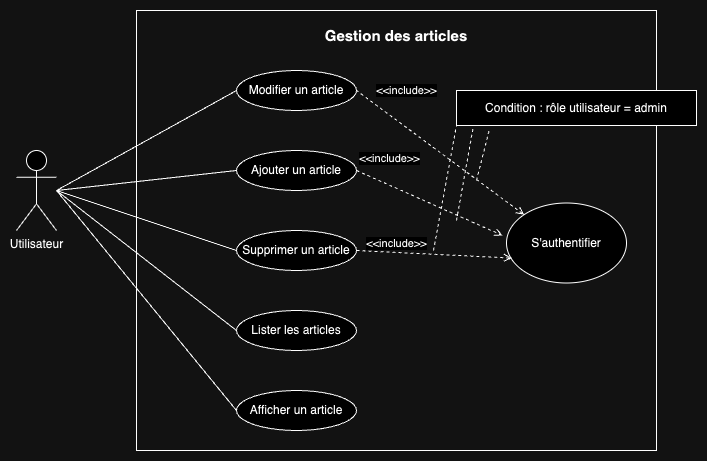

The diagram above was exported from draw.io. Its source (the exported page's mxGraphModel, read from the mxfile embedded in the PNG):
<mxGraphModel dx="1026" dy="655" grid="1" gridSize="10" guides="1" tooltips="1" connect="1" arrows="1" fold="1" page="1" pageScale="1" pageWidth="827" pageHeight="1169" math="0" shadow="0">
  <root>
    <mxCell id="0" />
    <mxCell id="1" parent="0" />
    <mxCell id="04M9GjoOqgs1rrj06-EX-6" value="" style="rounded=0;whiteSpace=wrap;html=1;fillColor=none;" parent="1" vertex="1">
      <mxGeometry x="160" y="60" width="520" height="440" as="geometry" />
    </mxCell>
    <mxCell id="04M9GjoOqgs1rrj06-EX-2" value="Utilisateur" style="shape=umlActor;verticalLabelPosition=bottom;verticalAlign=top;html=1;" parent="1" vertex="1">
      <mxGeometry x="40" y="200" width="40" height="80" as="geometry" />
    </mxCell>
    <mxCell id="04M9GjoOqgs1rrj06-EX-7" value="Modifier un article" style="ellipse;whiteSpace=wrap;html=1;" parent="1" vertex="1">
      <mxGeometry x="260" y="120" width="120" height="40" as="geometry" />
    </mxCell>
    <mxCell id="04M9GjoOqgs1rrj06-EX-8" value="Ajouter un article" style="ellipse;whiteSpace=wrap;html=1;" parent="1" vertex="1">
      <mxGeometry x="260" y="200" width="120" height="40" as="geometry" />
    </mxCell>
    <mxCell id="04M9GjoOqgs1rrj06-EX-9" value="Lister les articles" style="ellipse;whiteSpace=wrap;html=1;" parent="1" vertex="1">
      <mxGeometry x="260" y="360" width="120" height="40" as="geometry" />
    </mxCell>
    <mxCell id="04M9GjoOqgs1rrj06-EX-10" value="Supprimer un article" style="ellipse;whiteSpace=wrap;html=1;" parent="1" vertex="1">
      <mxGeometry x="260" y="280" width="120" height="40" as="geometry" />
    </mxCell>
    <mxCell id="04M9GjoOqgs1rrj06-EX-12" value="&lt;b&gt;&lt;font style=&quot;font-size: 15px;&quot;&gt;Gestion des articles&lt;/font&gt;&lt;/b&gt;" style="text;html=1;strokeColor=none;fillColor=none;align=center;verticalAlign=middle;whiteSpace=wrap;rounded=0;" parent="1" vertex="1">
      <mxGeometry x="160" y="70" width="520" height="30" as="geometry" />
    </mxCell>
    <mxCell id="04M9GjoOqgs1rrj06-EX-14" value="S'authentifier" style="ellipse;whiteSpace=wrap;html=1;" parent="1" vertex="1">
      <mxGeometry x="530" y="252.5" width="120" height="80" as="geometry" />
    </mxCell>
    <mxCell id="04M9GjoOqgs1rrj06-EX-19" value="" style="endArrow=none;html=1;rounded=0;entryX=0;entryY=0.5;entryDx=0;entryDy=0;" parent="1" target="04M9GjoOqgs1rrj06-EX-7" edge="1">
      <mxGeometry width="50" height="50" relative="1" as="geometry">
        <mxPoint x="80" y="240" as="sourcePoint" />
        <mxPoint x="390" y="240" as="targetPoint" />
      </mxGeometry>
    </mxCell>
    <mxCell id="04M9GjoOqgs1rrj06-EX-20" value="" style="endArrow=none;html=1;rounded=0;entryX=0;entryY=0.5;entryDx=0;entryDy=0;" parent="1" target="04M9GjoOqgs1rrj06-EX-8" edge="1">
      <mxGeometry width="50" height="50" relative="1" as="geometry">
        <mxPoint x="80" y="240" as="sourcePoint" />
        <mxPoint x="300" y="175" as="targetPoint" />
      </mxGeometry>
    </mxCell>
    <mxCell id="04M9GjoOqgs1rrj06-EX-21" value="" style="endArrow=none;html=1;rounded=0;entryX=0;entryY=0.5;entryDx=0;entryDy=0;" parent="1" target="04M9GjoOqgs1rrj06-EX-9" edge="1">
      <mxGeometry width="50" height="50" relative="1" as="geometry">
        <mxPoint x="80" y="240" as="sourcePoint" />
        <mxPoint x="260" y="220" as="targetPoint" />
      </mxGeometry>
    </mxCell>
    <mxCell id="04M9GjoOqgs1rrj06-EX-22" value="" style="endArrow=none;html=1;rounded=0;entryX=0;entryY=0.5;entryDx=0;entryDy=0;" parent="1" target="04M9GjoOqgs1rrj06-EX-10" edge="1">
      <mxGeometry width="50" height="50" relative="1" as="geometry">
        <mxPoint x="80" y="240" as="sourcePoint" />
        <mxPoint x="260" y="300" as="targetPoint" />
      </mxGeometry>
    </mxCell>
    <mxCell id="04M9GjoOqgs1rrj06-EX-27" value="" style="endArrow=none;dashed=1;html=1;rounded=0;entryX=1;entryY=0.5;entryDx=0;entryDy=0;exitX=0;exitY=0;exitDx=0;exitDy=0;endFill=0;startArrow=open;startFill=0;" parent="1" source="04M9GjoOqgs1rrj06-EX-14" target="04M9GjoOqgs1rrj06-EX-7" edge="1">
      <mxGeometry width="50" height="50" relative="1" as="geometry">
        <mxPoint x="390" y="270" as="sourcePoint" />
        <mxPoint x="440" y="220" as="targetPoint" />
      </mxGeometry>
    </mxCell>
    <mxCell id="04M9GjoOqgs1rrj06-EX-32" value="&amp;lt;&amp;lt;include&amp;gt;&amp;gt;" style="edgeLabel;html=1;align=center;verticalAlign=middle;resizable=0;points=[];" parent="04M9GjoOqgs1rrj06-EX-27" vertex="1" connectable="0">
      <mxGeometry x="0.4975" y="3" relative="1" as="geometry">
        <mxPoint x="9" y="-34" as="offset" />
      </mxGeometry>
    </mxCell>
    <mxCell id="04M9GjoOqgs1rrj06-EX-29" value="Condition : rôle utilisateur = admin" style="html=1;dropTarget=0;whiteSpace=wrap;" parent="1" vertex="1">
      <mxGeometry x="480" y="140" width="240" height="35" as="geometry" />
    </mxCell>
    <mxCell id="04M9GjoOqgs1rrj06-EX-33" value="" style="endArrow=open;html=1;rounded=0;exitX=1;exitY=0.5;exitDx=0;exitDy=0;entryX=-0.033;entryY=0.406;entryDx=0;entryDy=0;dashed=1;endFill=0;entryPerimeter=0;" parent="1" source="04M9GjoOqgs1rrj06-EX-8" target="04M9GjoOqgs1rrj06-EX-14" edge="1">
      <mxGeometry width="50" height="50" relative="1" as="geometry">
        <mxPoint x="370" y="350" as="sourcePoint" />
        <mxPoint x="420" y="300" as="targetPoint" />
      </mxGeometry>
    </mxCell>
    <mxCell id="04M9GjoOqgs1rrj06-EX-35" value="&amp;lt;&amp;lt;include&amp;gt;&amp;gt;" style="edgeLabel;html=1;align=center;verticalAlign=middle;resizable=0;points=[];" parent="04M9GjoOqgs1rrj06-EX-33" vertex="1" connectable="0">
      <mxGeometry x="-0.4764" y="-1" relative="1" as="geometry">
        <mxPoint x="-5" y="-30" as="offset" />
      </mxGeometry>
    </mxCell>
    <mxCell id="04M9GjoOqgs1rrj06-EX-36" value="" style="endArrow=open;html=1;rounded=0;exitX=1;exitY=0.5;exitDx=0;exitDy=0;entryX=0.046;entryY=0.689;entryDx=0;entryDy=0;dashed=1;endFill=0;entryPerimeter=0;" parent="1" source="04M9GjoOqgs1rrj06-EX-10" target="04M9GjoOqgs1rrj06-EX-14" edge="1">
      <mxGeometry width="50" height="50" relative="1" as="geometry">
        <mxPoint x="390" y="230" as="sourcePoint" />
        <mxPoint x="510" y="350" as="targetPoint" />
      </mxGeometry>
    </mxCell>
    <mxCell id="04M9GjoOqgs1rrj06-EX-37" value="&amp;lt;&amp;lt;include&amp;gt;&amp;gt;" style="edgeLabel;html=1;align=center;verticalAlign=middle;resizable=0;points=[];" parent="04M9GjoOqgs1rrj06-EX-36" vertex="1" connectable="0">
      <mxGeometry x="-0.4764" y="-1" relative="1" as="geometry">
        <mxPoint x="-1" y="-11" as="offset" />
      </mxGeometry>
    </mxCell>
    <mxCell id="DTYXwDo4Zoj7Q69UqAtB-1" value="Afficher un article" style="ellipse;whiteSpace=wrap;html=1;" parent="1" vertex="1">
      <mxGeometry x="260" y="440" width="120" height="40" as="geometry" />
    </mxCell>
    <mxCell id="DTYXwDo4Zoj7Q69UqAtB-2" value="" style="endArrow=none;dashed=1;html=1;rounded=0;entryX=0.071;entryY=1;entryDx=0;entryDy=0;entryPerimeter=0;" parent="1" target="04M9GjoOqgs1rrj06-EX-29" edge="1">
      <mxGeometry width="50" height="50" relative="1" as="geometry">
        <mxPoint x="480" y="270" as="sourcePoint" />
        <mxPoint x="590" y="120" as="targetPoint" />
      </mxGeometry>
    </mxCell>
    <mxCell id="DTYXwDo4Zoj7Q69UqAtB-3" value="" style="endArrow=none;dashed=1;html=1;rounded=0;entryX=0;entryY=1;entryDx=0;entryDy=0;" parent="1" target="04M9GjoOqgs1rrj06-EX-29" edge="1">
      <mxGeometry width="50" height="50" relative="1" as="geometry">
        <mxPoint x="457" y="300" as="sourcePoint" />
        <mxPoint x="450" y="200" as="targetPoint" />
      </mxGeometry>
    </mxCell>
    <mxCell id="DTYXwDo4Zoj7Q69UqAtB-4" value="" style="endArrow=none;dashed=1;html=1;rounded=0;entryX=0.138;entryY=1.086;entryDx=0;entryDy=0;entryPerimeter=0;" parent="1" target="04M9GjoOqgs1rrj06-EX-29" edge="1">
      <mxGeometry width="50" height="50" relative="1" as="geometry">
        <mxPoint x="500" y="230" as="sourcePoint" />
        <mxPoint x="527" y="140" as="targetPoint" />
      </mxGeometry>
    </mxCell>
    <mxCell id="DTYXwDo4Zoj7Q69UqAtB-5" value="" style="endArrow=none;html=1;rounded=0;entryX=0;entryY=0.5;entryDx=0;entryDy=0;" parent="1" target="DTYXwDo4Zoj7Q69UqAtB-1" edge="1">
      <mxGeometry width="50" height="50" relative="1" as="geometry">
        <mxPoint x="80" y="240" as="sourcePoint" />
        <mxPoint x="270" y="390" as="targetPoint" />
      </mxGeometry>
    </mxCell>
  </root>
</mxGraphModel>